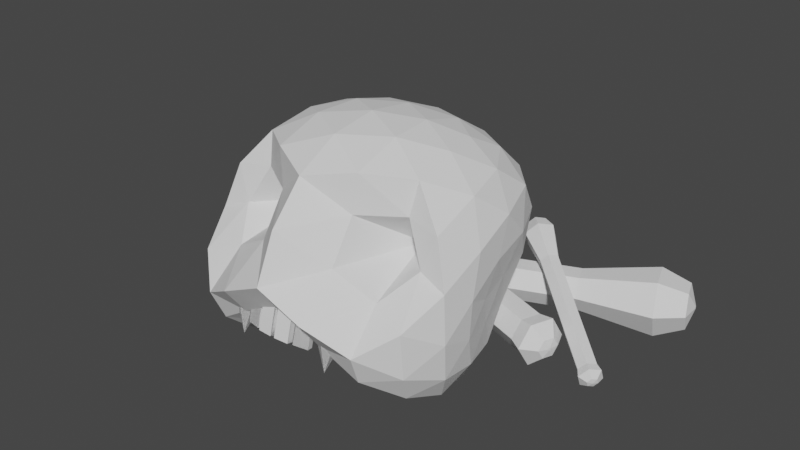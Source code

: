 # Source: Corpse.blend  (saved by Blender 2.90.8; exported with 4.5.12 LTS)
import bpy
from mathutils import Matrix  # noqa: F401  (used for matrix-valued properties, if any)

bpy.ops.wm.read_factory_settings(use_empty=True)
scene = bpy.context.scene
scene.name = 'Scene'

# ---- collections
col_collection = bpy.data.collections.new('Collection'); scene.collection.children.link(col_collection)

# ---- world
world_world = bpy.data.worlds.new('World'); scene.world = world_world
world_world.use_nodes = True; world_world.node_tree.nodes.clear()
_N = world_world.node_tree.nodes; _L = world_world.node_tree.links
n0 = _N.new('ShaderNodeOutputWorld'); n0.name = 'World Output'; n0.location = (300, 300)
n1 = _N.new('ShaderNodeBackground'); n1.name = 'Background'; n1.location = (10, 300)
n1.inputs[0].default_value = (0.05088, 0.05088, 0.05088, 1.0)
_L.new(n1.outputs[0], n0.inputs[0])
n0.is_active_output = True
world_world.color = (0.05088, 0.05088, 0.05088)
world_world.use_sun_shadow = False
world_world.sun_shadow_jitter_overblur = 0.0

# ---- meshes
me_icosphere_002 = bpy.data.meshes.new('Icosphere.002')
me_icosphere_002.from_pydata([(0.8944, -1.195, 0.2866), (0.7481, 0.3949, 0.002248), (0.7871, 1.487, 1.235), (1.595, -0.08215, 1.088), (0.8945, 0.526, 2.582), (-5.984e-05, -0.7571, 0.2452), (0.5022, -1.016, 0.3124), (0.5023, -1.25, 0.5444), (-0.006881, -1.116, 0.7034), (0.9032, 0.1185, -0.1296), (1.031, -0.3345, -0.1584), (1.005, -0.8091, 0.02081), (-5.996e-05, 0.1326, -0.3134), (0.4701, 0.2501, -0.1735), (-3.225e-05, 0.6359, -0.04834), (0.4398, 0.492, -0.01621), (1.65, -0.4197, 0.769), (1.609, -0.7685, 0.4293), (1.312, -1.053, 0.2161), (1.095, 0.3865, 0.05737), (1.406, 0.2683, 0.2879), (1.519, 0.05979, 0.7209), (0.5023, -1.27, 1.587), (1.045e-07, -1.864, 1.432), (1.005, -1.46, 0.5019), (1.051, -1.62, 0.8794), (0.9995, -1.158, 1.308), (0.806, 1.32, 0.8561), (0.8432, 1.016, 0.4634), (0.7891, 0.6591, 0.1996), (-1.045e-07, 1.434, 0.6686), (0.4539, 1.545, 0.9775), (1.681, -0.4243, 1.256), (1.612, -0.8218, 1.483), (1.266, -0.772, 1.611), (0.5023, -0.9463, 2.078), (3.225e-05, -1.186, 2.459), (3.207e-05, 1.649, 1.707), (0.4919, 1.604, 1.465), (1.121, 1.278, 1.234), (1.409, 0.8961, 1.19), (1.512, 0.3679, 1.159), (1.005, 0.03636, 2.603), (1.051, -0.5374, 2.486), (1.004, -0.6362, 2.092), (1.634, 0.08801, 1.511), (1.599, 0.2975, 1.964), (1.312, 0.4552, 2.345), (0.5024, 0.268, 2.757), (5.996e-05, -0.04552, 2.834), (0.5024, 0.8364, 2.601), (5.984e-05, 1.117, 2.517), (1.005, 0.9488, 2.357), (1.047, 1.286, 2.03), (0.9509, 1.443, 1.63), (1.418, 0.8649, 2.039), (1.566, 0.636, 1.607), (1.336, 1.147, 1.646), (0.5528, 1.273, 2.324), (0.5528, 1.537, 1.92), (4.858e-05, 1.48, 2.175), (6.3e-05, 0.5697, 2.741), (0.5528, -0.309, 2.753), (4.87e-05, -0.647, 2.75), (0.5528, -0.9092, 2.553), (1.428, -0.107, 2.267), (1.428, -0.714, 2.037), (1.655, -0.2807, 1.768), (1.383, 0.5732, 0.7167), (1.151, 0.7165, 0.3285), (1.151, 1.047, 0.7535), (1.681e-05, 1.672, 1.159), (1.548e-05, -1.607, 1.996), (1.428, -1.291, 1.163), (1.428, -1.24, 0.5963), (1.659, -0.8506, 0.9129), (0.463, 1.202, 0.5708), (0.4571, 0.793, 0.2136), (-1.882e-05, 1.015, 0.2351), (0.5528, -1.833, 1.175), (-1.62e-05, -1.579, 1.048), (0.5528, -1.546, 0.7953), (1.572, -0.2655, 0.3537), (1.422, -0.5869, 0.05597), (1.319, -0.04784, -0.0116), (-4.846e-05, 0.3844, -0.2235), (0.5442, -0.06255, -0.2342), (0.5527, -0.5511, -0.02613), (-6.056e-05, -0.2518, -0.185), (-4.506e-05, -0.9872, 0.4936), (0.9995, -1.158, 1.308), (0.8436, -0.1813, 1.569), (1.266, -0.772, 1.611), (1.004, -0.6362, 2.092), (0.5023, -1.27, 1.587), (0.5023, -0.9463, 2.078), (-0.6065, -1.59, 0.8912), (-0.4815, -1.521, 0.872), (-0.4815, -1.382, 0.8338), (-0.6065, -1.312, 0.8146), (-0.7316, -1.382, 0.8338), (-0.7316, -1.521, 0.872), (-0.6065, -1.55, 0.4922), (0.6065, -1.59, 0.8912), (0.7316, -1.521, 0.872), (0.7316, -1.382, 0.8338), (0.6065, -1.312, 0.8146), (0.4815, -1.382, 0.8338), (0.4815, -1.521, 0.872), (0.6065, -1.55, 0.4922), (-0.4398, -1.609, 0.7348), (-0.4398, -1.509, 1.098), (-0.4188, -1.528, 0.7126), (-0.4188, -1.429, 1.076), (-0.2595, -1.653, 0.7468), (-0.2595, -1.553, 1.11), (-0.2385, -1.572, 0.7246), (-0.2385, -1.472, 1.088), (-0.2115, -1.682, 0.7549), (-0.2115, -1.582, 1.118), (-0.2046, -1.599, 0.7321), (-0.2046, -1.499, 1.095), (-0.02627, -1.696, 0.7589), (-0.02627, -1.597, 1.122), (-0.01932, -1.613, 0.7361), (-0.01932, -1.514, 1.099), (0.2595, -1.653, 0.7468), (0.2595, -1.553, 1.11), (0.2385, -1.572, 0.7246), (0.2385, -1.472, 1.088), (0.4398, -1.609, 0.7348), (0.4398, -1.509, 1.098), (0.4188, -1.528, 0.7126), (0.4188, -1.429, 1.076), (0.02627, -1.696, 0.7589), (0.02627, -1.597, 1.122), (0.01932, -1.613, 0.7361), (0.01932, -1.514, 1.099), (0.2115, -1.682, 0.7549), (0.2115, -1.582, 1.118), (0.2046, -1.599, 0.7321), (0.2046, -1.499, 1.095), (1.303, 1.897, 0.5931), (1.488, 1.737, 0.5177), (1.225, 1.849, 0.504), (1.41, 1.689, 0.4285), (1.15, 1.749, 0.5319), (1.335, 1.589, 0.4565), (1.153, 1.697, 0.6489), (1.338, 1.538, 0.5735), (1.231, 1.746, 0.7381), (1.416, 1.586, 0.6626), (1.306, 1.846, 0.7101), (1.491, 1.686, 0.6347), (2.442, 0.7978, 0.00795), (2.52, 0.8461, 0.09708), (2.367, 0.6979, 0.03586), (2.37, 0.6463, 0.1529), (2.448, 0.6946, 0.242), (2.523, 0.7945, 0.2141), (1.009, 2.255, 0.7146), (0.8817, 2.177, 0.5691), (0.7594, 2.013, 0.6146), (0.7645, 1.929, 0.8058), (0.892, 2.008, 0.9514), (1.014, 2.171, 0.9058), (0.8384, 2.314, 0.7829), (0.753, 2.261, 0.6854), (0.6711, 2.152, 0.7159), (0.6745, 2.096, 0.8439), (0.7599, 2.149, 0.9414), (0.8418, 2.258, 0.9109), (0.7315, 2.24, 0.8238), (0.7253, 2.236, 0.8166), (0.7193, 2.228, 0.8189), (0.7196, 2.224, 0.8282), (0.7258, 2.228, 0.8353), (0.7318, 2.236, 0.8331), (2.516, 0.7433, -0.04717), (2.611, 0.8017, 0.0605), (2.426, 0.6227, -0.01345), (2.43, 0.5603, 0.1279), (2.524, 0.6187, 0.2356), (2.615, 0.7393, 0.2019), (2.573, 0.6619, 0.009251), (2.615, 0.6878, 0.05713), (2.532, 0.6082, 0.02424), (2.534, 0.5805, 0.08711), (2.576, 0.6065, 0.135), (2.616, 0.6601, 0.12), (2.583, 0.6313, 0.0589), (2.589, 0.6353, 0.06637), (2.576, 0.6229, 0.06124), (2.577, 0.6186, 0.07105), (2.583, 0.6226, 0.07852), (2.589, 0.631, 0.07618), (1.648, 1.749, 0.2756), (1.168, 1.574, 0.2672), (1.609, 1.869, 0.05337), (1.128, 1.694, 0.04498), (1.521, 2.109, 0.05184), (1.041, 1.934, 0.04345), (1.474, 2.229, 0.2725), (0.993, 2.054, 0.2641), (1.513, 2.109, 0.4947), (1.033, 1.934, 0.4863), (1.601, 1.869, 0.4962), (1.12, 1.694, 0.4878), (-1.551, 0.7185, -0.001786), (-1.511, 0.5983, 0.2204), (-1.638, 0.9588, -0.003312), (-1.686, 1.079, 0.2174), (-1.646, 0.9588, 0.4396), (-1.559, 0.7185, 0.4411), (2.59, 1.919, 0.292), (2.525, 2.115, -0.07089), (2.383, 2.508, -0.07339), (2.305, 2.704, 0.287), (2.37, 2.508, 0.6499), (2.513, 2.115, 0.6524), (2.882, 2.172, 0.2971), (2.838, 2.303, 0.05406), (2.743, 2.566, 0.05239), (2.691, 2.698, 0.2938), (2.734, 2.566, 0.5368), (2.83, 2.303, 0.5385), (2.874, 2.445, 0.2969), (2.87, 2.455, 0.2792), (2.863, 2.474, 0.2791), (2.86, 2.483, 0.2967), (2.863, 2.474, 0.3144), (2.87, 2.455, 0.3146), (-1.737, 0.6222, -0.05111), (-1.689, 0.477, 0.2173), (-1.843, 0.9124, -0.05295), (-1.9, 1.058, 0.2136), (-1.852, 0.9124, 0.482), (-1.746, 0.6222, 0.4839), (-1.91, 0.6515, 0.09447), (-1.888, 0.587, 0.2138), (-1.957, 0.7806, 0.09365), (-1.982, 0.8452, 0.2122), (-1.961, 0.7806, 0.3315), (-1.914, 0.6515, 0.3324), (-1.953, 0.6981, 0.1941), (-1.95, 0.688, 0.2128), (-1.96, 0.7182, 0.194), (-1.964, 0.7283, 0.2125), (-1.961, 0.7182, 0.2311), (-1.954, 0.6981, 0.2313)], [], [(0, 6, 11), (0, 11, 18), (1, 15, 29), (0, 18, 24), (1, 29, 19), (44, 35, 95, 93), (2, 38, 54), (3, 41, 45), (47, 52, 4), (46, 55, 47), (45, 56, 46), (47, 55, 52), (55, 53, 52), (46, 56, 55), (56, 57, 55), (55, 57, 53), (57, 54, 53), (45, 41, 56), (41, 40, 56), (56, 40, 57), (40, 39, 57), (57, 39, 54), (39, 2, 54), (52, 50, 4), (53, 58, 52), (54, 59, 53), (52, 58, 50), (58, 51, 50), (53, 59, 58), (59, 60, 58), (58, 60, 51), (54, 38, 59), (38, 37, 59), (59, 37, 60), (50, 48, 4), (51, 61, 50), (50, 61, 48), (61, 49, 48), (48, 42, 4), (49, 62, 48), (48, 62, 42), (62, 43, 42), (49, 63, 62), (63, 64, 62), (62, 64, 43), (64, 44, 43), (63, 36, 64), (36, 35, 64), (64, 35, 44), (35, 22, 94, 95), (42, 47, 4), (43, 65, 42), (44, 66, 43), (42, 65, 47), (65, 46, 47), (43, 66, 65), (66, 67, 65), (65, 67, 46), (67, 45, 46), (44, 34, 66), (34, 33, 66), (66, 33, 67), (33, 32, 67), (67, 32, 45), (32, 3, 45), (21, 41, 3), (20, 68, 21), (19, 69, 20), (21, 68, 41), (68, 40, 41), (20, 69, 68), (69, 70, 68), (68, 70, 40), (70, 39, 40), (19, 29, 69), (29, 28, 69), (69, 28, 70), (28, 27, 70), (70, 27, 39), (27, 2, 39), (31, 38, 2), (30, 71, 31), (31, 71, 38), (71, 37, 38), (72, 35, 36), (23, 22, 72), (72, 22, 35), (34, 44, 93, 92), (26, 34, 92, 90), (25, 73, 26), (24, 74, 25), (26, 73, 34), (73, 33, 34), (25, 74, 73), (74, 75, 73), (73, 75, 33), (75, 32, 33), (24, 18, 74), (18, 17, 74), (74, 17, 75), (17, 16, 75), (75, 16, 32), (16, 3, 32), (27, 31, 2), (28, 76, 27), (29, 77, 28), (27, 76, 31), (76, 30, 31), (28, 77, 76), (77, 78, 76), (76, 78, 30), (29, 15, 77), (15, 14, 77), (77, 14, 78), (22, 26, 90, 94), (23, 79, 22), (22, 79, 26), (79, 25, 26), (23, 80, 79), (80, 81, 79), (79, 81, 25), (81, 24, 25), (80, 8, 81), (8, 7, 81), (81, 7, 24), (7, 0, 24), (16, 21, 3), (17, 82, 16), (18, 83, 17), (16, 82, 21), (82, 20, 21), (17, 83, 82), (83, 84, 82), (82, 84, 20), (84, 19, 20), (18, 11, 83), (11, 10, 83), (83, 10, 84), (10, 9, 84), (84, 9, 19), (9, 1, 19), (13, 15, 1), (12, 85, 13), (13, 85, 15), (85, 14, 15), (9, 13, 1), (10, 86, 9), (11, 87, 10), (9, 86, 13), (86, 12, 13), (10, 87, 86), (87, 88, 86), (86, 88, 12), (11, 6, 87), (6, 5, 87), (87, 5, 88), (89, 7, 8), (5, 6, 89), (89, 6, 7), (6, 0, 7), (91, 92, 93), (95, 91, 93), (94, 91, 95), (90, 92, 91), (94, 90, 91), (96, 102, 97), (97, 102, 98), (98, 102, 99), (99, 102, 100), (96, 97, 98, 99, 100, 101), (100, 102, 101), (101, 102, 96), (103, 109, 104), (104, 109, 105), (105, 109, 106), (106, 109, 107), (103, 104, 105, 106, 107, 108), (107, 109, 108), (108, 109, 103), (110, 111, 113, 112), (112, 113, 117, 116), (116, 117, 115, 114), (114, 115, 111, 110), (112, 116, 114, 110), (117, 113, 111, 115), (118, 119, 121, 120), (120, 121, 125, 124), (124, 125, 123, 122), (122, 123, 119, 118), (120, 124, 122, 118), (125, 121, 119, 123), (126, 127, 129, 128), (128, 129, 133, 132), (132, 133, 131, 130), (130, 131, 127, 126), (128, 132, 130, 126), (133, 129, 127, 131), (134, 135, 137, 136), (136, 137, 141, 140), (140, 141, 139, 138), (138, 139, 135, 134), (136, 140, 138, 134), (141, 137, 135, 139), (142, 143, 145, 144), (144, 145, 147, 146), (146, 147, 149, 148), (148, 149, 151, 150), (151, 149, 157, 158), (150, 151, 153, 152), (152, 153, 143, 142), (144, 146, 162, 161), (159, 158, 182, 183), (147, 145, 154, 156), (153, 151, 158, 159), (145, 143, 155, 154), (149, 147, 156, 157), (143, 153, 159, 155), (165, 160, 166, 171), (150, 152, 165, 164), (142, 144, 161, 160), (146, 148, 163, 162), (152, 142, 160, 165), (148, 150, 164, 163), (170, 171, 177, 176), (163, 164, 170, 169), (161, 162, 168, 167), (164, 165, 171, 170), (162, 163, 169, 168), (160, 161, 167, 166), (172, 173, 174, 175, 176, 177), (168, 169, 175, 174), (166, 167, 173, 172), (171, 166, 172, 177), (169, 170, 176, 175), (167, 168, 174, 173), (183, 182, 188, 189), (157, 156, 180, 181), (154, 155, 179, 178), (155, 159, 183, 179), (158, 157, 181, 182), (156, 154, 178, 180), (188, 187, 193, 194), (181, 180, 186, 187), (178, 179, 185, 184), (179, 183, 189, 185), (182, 181, 187, 188), (180, 178, 184, 186), (190, 191, 195, 194, 193, 192), (186, 184, 190, 192), (189, 188, 194, 195), (187, 186, 192, 193), (184, 185, 191, 190), (185, 189, 195, 191), (196, 197, 199, 198), (198, 199, 201, 200), (200, 201, 203, 202), (202, 203, 205, 204), (205, 203, 211, 212), (204, 205, 207, 206), (206, 207, 197, 196), (198, 200, 216, 215), (213, 212, 236, 237), (201, 199, 208, 210), (207, 205, 212, 213), (199, 197, 209, 208), (203, 201, 210, 211), (197, 207, 213, 209), (219, 214, 220, 225), (204, 206, 219, 218), (196, 198, 215, 214), (200, 202, 217, 216), (206, 196, 214, 219), (202, 204, 218, 217), (224, 225, 231, 230), (217, 218, 224, 223), (215, 216, 222, 221), (218, 219, 225, 224), (216, 217, 223, 222), (214, 215, 221, 220), (226, 227, 228, 229, 230, 231), (222, 223, 229, 228), (220, 221, 227, 226), (225, 220, 226, 231), (223, 224, 230, 229), (221, 222, 228, 227), (237, 236, 242, 243), (211, 210, 234, 235), (208, 209, 233, 232), (209, 213, 237, 233), (212, 211, 235, 236), (210, 208, 232, 234), (242, 241, 247, 248), (235, 234, 240, 241), (232, 233, 239, 238), (233, 237, 243, 239), (236, 235, 241, 242), (234, 232, 238, 240), (244, 245, 249, 248, 247, 246), (240, 238, 244, 246), (243, 242, 248, 249), (241, 240, 246, 247), (238, 239, 245, 244), (239, 243, 249, 245)])
_uv = me_icosphere_002.uv_layers.new(name='UVMap')
_uv.uv.foreach_set('vector', [0.2727, 0.1575, 0.2955, 0.1181, 0.3182, 0.1575, 0.2727, 0.1575, 0.3182, 0.1575, 0.2955, 0.1968, 0.4545, 0.1575, 0.5, 0.1575, 0.4773, 0.1968, 0.2727, 0.1575, 0.2955, 0.1968, 0.25, 0.1968, 0.4545, 0.1575, 0.4773, 0.1968, 0.4318, 0.1968, 0.1591, 0.3543, 0.1364, 0.3149, 0.1364, 0.3149, 0.1591, 0.3543, 0.5455, 0.3149, 0.5909, 0.3149, 0.5682, 0.3543, 0.3636, 0.3149, 0.4091, 0.3149, 0.3864, 0.3543, 0.4318, 0.433, 0.4773, 0.433, 0.4545, 0.4724, 0.4091, 0.3937, 0.4545, 0.3937, 0.4318, 0.433, 0.3864, 0.3543, 0.4318, 0.3543, 0.4091, 0.3937, 0.4318, 0.433, 0.4545, 0.3937, 0.4773, 0.433, 0.4545, 0.3937, 0.5, 0.3937, 0.4773, 0.433, 0.4091, 0.3937, 0.4318, 0.3543, 0.4545, 0.3937, 0.4318, 0.3543, 0.4773, 0.3543, 0.4545, 0.3937, 0.4545, 0.3937, 0.4773, 0.3543, 0.5, 0.3937, 0.4773, 0.3543, 0.5227, 0.3543, 0.5, 0.3937, 0.3864, 0.3543, 0.4091, 0.3149, 0.4318, 0.3543, 0.4091, 0.3149, 0.4545, 0.3149, 0.4318, 0.3543, 0.4318, 0.3543, 0.4545, 0.3149, 0.4773, 0.3543, 0.4545, 0.3149, 0.5, 0.3149, 0.4773, 0.3543, 0.4773, 0.3543, 0.5, 0.3149, 0.5227, 0.3543, 0.5, 0.3149, 0.5455, 0.3149, 0.5227, 0.3543, 0.6136, 0.433, 0.6591, 0.433, 0.6364, 0.4724, 0.5909, 0.3937, 0.6364, 0.3937, 0.6136, 0.433, 0.5682, 0.3543, 0.6136, 0.3543, 0.5909, 0.3937, 0.6136, 0.433, 0.6364, 0.3937, 0.6591, 0.433, 0.6364, 0.3937, 0.6818, 0.3937, 0.6591, 0.433, 0.5909, 0.3937, 0.6136, 0.3543, 0.6364, 0.3937, 0.6136, 0.3543, 0.6591, 0.3543, 0.6364, 0.3937, 0.6364, 0.3937, 0.6591, 0.3543, 0.6818, 0.3937, 0.5682, 0.3543, 0.5909, 0.3149, 0.6136, 0.3543, 0.5909, 0.3149, 0.6364, 0.3149, 0.6136, 0.3543, 0.6136, 0.3543, 0.6364, 0.3149, 0.6591, 0.3543, 0.7955, 0.433, 0.8409, 0.433, 0.8182, 0.4724, 0.7727, 0.3937, 0.8182, 0.3937, 0.7955, 0.433, 0.7955, 0.433, 0.8182, 0.3937, 0.8409, 0.433, 0.8182, 0.3937, 0.8636, 0.3937, 0.8409, 0.433, 0.06818, 0.433, 0.1136, 0.433, 0.09091, 0.4724, 0.04545, 0.3937, 0.09091, 0.3937, 0.06818, 0.433, 0.06818, 0.433, 0.09091, 0.3937, 0.1136, 0.433, 0.09091, 0.3937, 0.1364, 0.3937, 0.1136, 0.433, 0.04545, 0.3937, 0.06818, 0.3543, 0.09091, 0.3937, 0.06818, 0.3543, 0.1136, 0.3543, 0.09091, 0.3937, 0.09091, 0.3937, 0.1136, 0.3543, 0.1364, 0.3937, 0.1136, 0.3543, 0.1591, 0.3543, 0.1364, 0.3937, 0.06818, 0.3543, 0.09091, 0.3149, 0.1136, 0.3543, 0.09091, 0.3149, 0.1364, 0.3149, 0.1136, 0.3543, 0.1136, 0.3543, 0.1364, 0.3149, 0.1591, 0.3543, 0.1364, 0.3149, 0.1591, 0.2756, 0.1591, 0.2756, 0.1364, 0.3149, 0.25, 0.433, 0.2955, 0.433, 0.2727, 0.4724, 0.2273, 0.3937, 0.2727, 0.3937, 0.25, 0.433, 0.2045, 0.3543, 0.25, 0.3543, 0.2273, 0.3937, 0.25, 0.433, 0.2727, 0.3937, 0.2955, 0.433, 0.2727, 0.3937, 0.3182, 0.3937, 0.2955, 0.433, 0.2273, 0.3937, 0.25, 0.3543, 0.2727, 0.3937, 0.25, 0.3543, 0.2955, 0.3543, 0.2727, 0.3937, 0.2727, 0.3937, 0.2955, 0.3543, 0.3182, 0.3937, 0.2955, 0.3543, 0.3409, 0.3543, 0.3182, 0.3937, 0.2045, 0.3543, 0.2273, 0.3149, 0.25, 0.3543, 0.2273, 0.3149, 0.2727, 0.3149, 0.25, 0.3543, 0.25, 0.3543, 0.2727, 0.3149, 0.2955, 0.3543, 0.2727, 0.3149, 0.3182, 0.3149, 0.2955, 0.3543, 0.2955, 0.3543, 0.3182, 0.3149, 0.3409, 0.3543, 0.3182, 0.3149, 0.3636, 0.3149, 0.3409, 0.3543, 0.3864, 0.2756, 0.4091, 0.3149, 0.3636, 0.3149, 0.4091, 0.2362, 0.4318, 0.2756, 0.3864, 0.2756, 0.4318, 0.1968, 0.4545, 0.2362, 0.4091, 0.2362, 0.3864, 0.2756, 0.4318, 0.2756, 0.4091, 0.3149, 0.4318, 0.2756, 0.4545, 0.3149, 0.4091, 0.3149, 0.4091, 0.2362, 0.4545, 0.2362, 0.4318, 0.2756, 0.4545, 0.2362, 0.4773, 0.2756, 0.4318, 0.2756, 0.4318, 0.2756, 0.4773, 0.2756, 0.4545, 0.3149, 0.4773, 0.2756, 0.5, 0.3149, 0.4545, 0.3149, 0.4318, 0.1968, 0.4773, 0.1968, 0.4545, 0.2362, 0.4773, 0.1968, 0.5, 0.2362, 0.4545, 0.2362, 0.4545, 0.2362, 0.5, 0.2362, 0.4773, 0.2756, 0.5, 0.2362, 0.5227, 0.2756, 0.4773, 0.2756, 0.4773, 0.2756, 0.5227, 0.2756, 0.5, 0.3149, 0.5227, 0.2756, 0.5455, 0.3149, 0.5, 0.3149, 0.5682, 0.2756, 0.5909, 0.3149, 0.5455, 0.3149, 0.5909, 0.2362, 0.6136, 0.2756, 0.5682, 0.2756, 0.5682, 0.2756, 0.6136, 0.2756, 0.5909, 0.3149, 0.6136, 0.2756, 0.6364, 0.3149, 0.5909, 0.3149, 0.1136, 0.2756, 0.1364, 0.3149, 0.09091, 0.3149, 0.1364, 0.2362, 0.1591, 0.2756, 0.1136, 0.2756, 0.1136, 0.2756, 0.1591, 0.2756, 0.1364, 0.3149, 0.2273, 0.3149, 0.2045, 0.3543, 0.2045, 0.3543, 0.2273, 0.3149, 0.2045, 0.2756, 0.2273, 0.3149, 0.2273, 0.3149, 0.2045, 0.2756, 0.2273, 0.2362, 0.25, 0.2756, 0.2045, 0.2756, 0.25, 0.1968, 0.2727, 0.2362, 0.2273, 0.2362, 0.2045, 0.2756, 0.25, 0.2756, 0.2273, 0.3149, 0.25, 0.2756, 0.2727, 0.3149, 0.2273, 0.3149, 0.2273, 0.2362, 0.2727, 0.2362, 0.25, 0.2756, 0.2727, 0.2362, 0.2955, 0.2756, 0.25, 0.2756, 0.25, 0.2756, 0.2955, 0.2756, 0.2727, 0.3149, 0.2955, 0.2756, 0.3182, 0.3149, 0.2727, 0.3149, 0.25, 0.1968, 0.2955, 0.1968, 0.2727, 0.2362, 0.2955, 0.1968, 0.3182, 0.2362, 0.2727, 0.2362, 0.2727, 0.2362, 0.3182, 0.2362, 0.2955, 0.2756, 0.3182, 0.2362, 0.3409, 0.2756, 0.2955, 0.2756, 0.2955, 0.2756, 0.3409, 0.2756, 0.3182, 0.3149, 0.3409, 0.2756, 0.3636, 0.3149, 0.3182, 0.3149, 0.5227, 0.2756, 0.5682, 0.2756, 0.5455, 0.3149, 0.5, 0.2362, 0.5455, 0.2362, 0.5227, 0.2756, 0.4773, 0.1968, 0.5227, 0.1968, 0.5, 0.2362, 0.5227, 0.2756, 0.5455, 0.2362, 0.5682, 0.2756, 0.5455, 0.2362, 0.5909, 0.2362, 0.5682, 0.2756, 0.5, 0.2362, 0.5227, 0.1968, 0.5455, 0.2362, 0.5227, 0.1968, 0.5682, 0.1968, 0.5455, 0.2362, 0.5455, 0.2362, 0.5682, 0.1968, 0.5909, 0.2362, 0.4773, 0.1968, 0.5, 0.1575, 0.5227, 0.1968, 0.5, 0.1575, 0.5455, 0.1575, 0.5227, 0.1968, 0.5227, 0.1968, 0.5455, 0.1575, 0.5682, 0.1968, 0.1591, 0.2756, 0.2045, 0.2756, 0.2045, 0.2756, 0.1591, 0.2756, 0.1364, 0.2362, 0.1818, 0.2362, 0.1591, 0.2756, 0.1591, 0.2756, 0.1818, 0.2362, 0.2045, 0.2756, 0.1818, 0.2362, 0.2273, 0.2362, 0.2045, 0.2756, 0.1364, 0.2362, 0.1591, 0.1968, 0.1818, 0.2362, 0.1591, 0.1968, 0.2045, 0.1968, 0.1818, 0.2362, 0.1818, 0.2362, 0.2045, 0.1968, 0.2273, 0.2362, 0.2045, 0.1968, 0.25, 0.1968, 0.2273, 0.2362, 0.1591, 0.1968, 0.1818, 0.1575, 0.2045, 0.1968, 0.1818, 0.1575, 0.2273, 0.1575, 0.2045, 0.1968, 0.2045, 0.1968, 0.2273, 0.1575, 0.25, 0.1968, 0.2273, 0.1575, 0.2727, 0.1575, 0.25, 0.1968, 0.3409, 0.2756, 0.3864, 0.2756, 0.3636, 0.3149, 0.3182, 0.2362, 0.3636, 0.2362, 0.3409, 0.2756, 0.2955, 0.1968, 0.3409, 0.1968, 0.3182, 0.2362, 0.3409, 0.2756, 0.3636, 0.2362, 0.3864, 0.2756, 0.3636, 0.2362, 0.4091, 0.2362, 0.3864, 0.2756, 0.3182, 0.2362, 0.3409, 0.1968, 0.3636, 0.2362, 0.3409, 0.1968, 0.3864, 0.1968, 0.3636, 0.2362, 0.3636, 0.2362, 0.3864, 0.1968, 0.4091, 0.2362, 0.3864, 0.1968, 0.4318, 0.1968, 0.4091, 0.2362, 0.2955, 0.1968, 0.3182, 0.1575, 0.3409, 0.1968, 0.3182, 0.1575, 0.3636, 0.1575, 0.3409, 0.1968, 0.3409, 0.1968, 0.3636, 0.1575, 0.3864, 0.1968, 0.3636, 0.1575, 0.4091, 0.1575, 0.3864, 0.1968, 0.3864, 0.1968, 0.4091, 0.1575, 0.4318, 0.1968, 0.4091, 0.1575, 0.4545, 0.1575, 0.4318, 0.1968, 0.4773, 0.1181, 0.5, 0.1575, 0.4545, 0.1575, 0.5, 0.07873, 0.5227, 0.1181, 0.4773, 0.1181, 0.4773, 0.1181, 0.5227, 0.1181, 0.5, 0.1575, 0.5227, 0.1181, 0.5455, 0.1575, 0.5, 0.1575, 0.4091, 0.1575, 0.4318, 0.1181, 0.4545, 0.1575, 0.3636, 0.1575, 0.3864, 0.1181, 0.4091, 0.1575, 0.3182, 0.1575, 0.3409, 0.1181, 0.3636, 0.1575, 0.4091, 0.1575, 0.3864, 0.1181, 0.4318, 0.1181, 0.3864, 0.1181, 0.4091, 0.07873, 0.4318, 0.1181, 0.3636, 0.1575, 0.3409, 0.1181, 0.3864, 0.1181, 0.3409, 0.1181, 0.3636, 0.07873, 0.3864, 0.1181, 0.3864, 0.1181, 0.3636, 0.07873, 0.4091, 0.07873, 0.3182, 0.1575, 0.2955, 0.1181, 0.3409, 0.1181, 0.2955, 0.1181, 0.3182, 0.07873, 0.3409, 0.1181, 0.3409, 0.1181, 0.3182, 0.07873, 0.3636, 0.07873, 0.2045, 0.1181, 0.2273, 0.1575, 0.1818, 0.1575, 0.2273, 0.07873, 0.25, 0.1181, 0.2045, 0.1181, 0.2045, 0.1181, 0.25, 0.1181, 0.2273, 0.1575, 0.25, 0.1181, 0.2727, 0.1575, 0.2273, 0.1575, 0.1818, 0.3149, 0.2273, 0.3149, 0.2045, 0.3543, 0.1364, 0.3149, 0.1818, 0.3149, 0.1591, 0.3543, 0.1591, 0.2756, 0.1818, 0.3149, 0.1364, 0.3149, 0.2045, 0.2756, 0.2273, 0.3149, 0.1818, 0.3149, 0.1591, 0.2756, 0.2045, 0.2756, 0.1818, 0.3149, 0.25, 0.49, 0.25, 0.25, 0.4578, 0.37, 0.4578, 0.37, 0.25, 0.25, 0.4578, 0.13, 0.4578, 0.13, 0.25, 0.25, 0.25, 0.01, 0.25, 0.01, 0.25, 0.25, 0.04215, 0.13, 0.75, 0.49, 0.9578, 0.37, 0.9578, 0.13, 0.75, 0.01, 0.5422, 0.13, 0.5422, 0.37, 0.04215, 0.13, 0.25, 0.25, 0.04215, 0.37, 0.04215, 0.37, 0.25, 0.25, 0.25, 0.49, 0.25, 0.49, 0.25, 0.25, 0.4578, 0.37, 0.4578, 0.37, 0.25, 0.25, 0.4578, 0.13, 0.4578, 0.13, 0.25, 0.25, 0.25, 0.01, 0.25, 0.01, 0.25, 0.25, 0.04215, 0.13, 0.75, 0.49, 0.9578, 0.37, 0.9578, 0.13, 0.75, 0.01, 0.5422, 0.13, 0.5422, 0.37, 0.04215, 0.13, 0.25, 0.25, 0.04215, 0.37, 0.04215, 0.37, 0.25, 0.25, 0.25, 0.49, 0.375, 0.0, 0.625, 0.0, 0.625, 0.25, 0.375, 0.25, 0.375, 0.25, 0.625, 0.25, 0.625, 0.5, 0.375, 0.5, 0.375, 0.5, 0.625, 0.5, 0.625, 0.75, 0.375, 0.75, 0.375, 0.75, 0.625, 0.75, 0.625, 1.0, 0.375, 1.0, 0.125, 0.5, 0.375, 0.5, 0.375, 0.75, 0.125, 0.75, 0.625, 0.5, 0.875, 0.5, 0.875, 0.75, 0.625, 0.75, 0.375, 0.0, 0.625, 0.0, 0.625, 0.25, 0.375, 0.25, 0.375, 0.25, 0.625, 0.25, 0.625, 0.5, 0.375, 0.5, 0.375, 0.5, 0.625, 0.5, 0.625, 0.75, 0.375, 0.75, 0.375, 0.75, 0.625, 0.75, 0.625, 1.0, 0.375, 1.0, 0.125, 0.5, 0.375, 0.5, 0.375, 0.75, 0.125, 0.75, 0.625, 0.5, 0.875, 0.5, 0.875, 0.75, 0.625, 0.75, 0.375, 0.0, 0.625, 0.0, 0.625, 0.25, 0.375, 0.25, 0.375, 0.25, 0.625, 0.25, 0.625, 0.5, 0.375, 0.5, 0.375, 0.5, 0.625, 0.5, 0.625, 0.75, 0.375, 0.75, 0.375, 0.75, 0.625, 0.75, 0.625, 1.0, 0.375, 1.0, 0.125, 0.5, 0.375, 0.5, 0.375, 0.75, 0.125, 0.75, 0.625, 0.5, 0.875, 0.5, 0.875, 0.75, 0.625, 0.75, 0.375, 0.0, 0.625, 0.0, 0.625, 0.25, 0.375, 0.25, 0.375, 0.25, 0.625, 0.25, 0.625, 0.5, 0.375, 0.5, 0.375, 0.5, 0.625, 0.5, 0.625, 0.75, 0.375, 0.75, 0.375, 0.75, 0.625, 0.75, 0.625, 1.0, 0.375, 1.0, 0.125, 0.5, 0.375, 0.5, 0.375, 0.75, 0.125, 0.75, 0.625, 0.5, 0.875, 0.5, 0.875, 0.75, 0.625, 0.75, 1.0, 0.5, 1.0, 1.0, 0.8333, 1.0, 0.8333, 0.5, 0.8333, 0.5, 0.8333, 1.0, 0.6667, 1.0, 0.6667, 0.5, 0.6667, 0.5, 0.6667, 1.0, 0.5, 1.0, 0.5, 0.5, 0.5, 0.5, 0.5, 1.0, 0.3333, 1.0, 0.3333, 0.5, 0.3333, 1.0, 0.5, 1.0, 0.5, 1.0, 0.3333, 1.0, 0.3333, 0.5, 0.3333, 1.0, 0.1667, 1.0, 0.1667, 0.5, 0.1667, 0.5, 0.1667, 1.0, -8.941e-08, 1.0, -8.941e-08, 0.5, 0.8333, 0.5, 0.6667, 0.5, 0.6667, 0.5, 0.8333, 0.5, 0.1667, 1.0, 0.3333, 1.0, 0.3333, 1.0, 0.1667, 1.0, 0.6667, 1.0, 0.8333, 1.0, 0.8333, 1.0, 0.6667, 1.0, 0.1667, 1.0, 0.3333, 1.0, 0.3333, 1.0, 0.1667, 1.0, 0.8333, 1.0, 1.0, 1.0, 1.0, 1.0, 0.8333, 1.0, 0.5, 1.0, 0.6667, 1.0, 0.6667, 1.0, 0.5, 1.0, -8.941e-08, 1.0, 0.1667, 1.0, 0.1667, 1.0, -8.941e-08, 1.0, 0.1667, 0.5, -8.941e-08, 0.5, -8.941e-08, 0.5, 0.1667, 0.5, 0.3333, 0.5, 0.1667, 0.5, 0.1667, 0.5, 0.3333, 0.5, 1.0, 0.5, 0.8333, 0.5, 0.8333, 0.5, 1.0, 0.5, 0.6667, 0.5, 0.5, 0.5, 0.5, 0.5, 0.6667, 0.5, 0.1667, 0.5, -8.941e-08, 0.5, -8.941e-08, 0.5, 0.1667, 0.5, 0.5, 0.5, 0.3333, 0.5, 0.3333, 0.5, 0.5, 0.5, 0.3333, 0.5, 0.1667, 0.5, 0.1667, 0.5, 0.3333, 0.5, 0.5, 0.5, 0.3333, 0.5, 0.3333, 0.5, 0.5, 0.5, 0.8333, 0.5, 0.6667, 0.5, 0.6667, 0.5, 0.8333, 0.5, 0.3333, 0.5, 0.1667, 0.5, 0.1667, 0.5, 0.3333, 0.5, 0.6667, 0.5, 0.5, 0.5, 0.5, 0.5, 0.6667, 0.5, 1.0, 0.5, 0.8333, 0.5, 0.8333, 0.5, 1.0, 0.5, 0.75, 0.49, 0.9578, 0.37, 0.9578, 0.13, 0.75, 0.01, 0.5422, 0.13, 0.5422, 0.37, 0.6667, 0.5, 0.5, 0.5, 0.5, 0.5, 0.6667, 0.5, 1.0, 0.5, 0.8333, 0.5, 0.8333, 0.5, 1.0, 0.5, 0.1667, 0.5, -8.941e-08, 0.5, -8.941e-08, 0.5, 0.1667, 0.5, 0.5, 0.5, 0.3333, 0.5, 0.3333, 0.5, 0.5, 0.5, 0.8333, 0.5, 0.6667, 0.5, 0.6667, 0.5, 0.8333, 0.5, 0.1667, 1.0, 0.3333, 1.0, 0.3333, 1.0, 0.1667, 1.0, 0.5, 1.0, 0.6667, 1.0, 0.6667, 1.0, 0.5, 1.0, 0.8333, 1.0, 1.0, 1.0, 1.0, 1.0, 0.8333, 1.0, -8.941e-08, 1.0, 0.1667, 1.0, 0.1667, 1.0, -8.941e-08, 1.0, 0.3333, 1.0, 0.5, 1.0, 0.5, 1.0, 0.3333, 1.0, 0.6667, 1.0, 0.8333, 1.0, 0.8333, 1.0, 0.6667, 1.0, 0.3333, 1.0, 0.5, 1.0, 0.5, 1.0, 0.3333, 1.0, 0.5, 1.0, 0.6667, 1.0, 0.6667, 1.0, 0.5, 1.0, 0.8333, 1.0, 1.0, 1.0, 1.0, 1.0, 0.8333, 1.0, -8.941e-08, 1.0, 0.1667, 1.0, 0.1667, 1.0, -8.941e-08, 1.0, 0.3333, 1.0, 0.5, 1.0, 0.5, 1.0, 0.3333, 1.0, 0.6667, 1.0, 0.8333, 1.0, 0.8333, 1.0, 0.6667, 1.0, 0.4578, 0.37, 0.25, 0.49, 0.04215, 0.37, 0.04215, 0.13, 0.25, 0.01, 0.4578, 0.13, 0.6667, 1.0, 0.8333, 1.0, 0.8333, 1.0, 0.6667, 1.0, 0.1667, 1.0, 0.3333, 1.0, 0.3333, 1.0, 0.1667, 1.0, 0.5, 1.0, 0.6667, 1.0, 0.6667, 1.0, 0.5, 1.0, 0.8333, 1.0, 1.0, 1.0, 1.0, 1.0, 0.8333, 1.0, -8.941e-08, 1.0, 0.1667, 1.0, 0.1667, 1.0, -8.941e-08, 1.0, 1.0, 0.5, 1.0, 1.0, 0.8333, 1.0, 0.8333, 0.5, 0.8333, 0.5, 0.8333, 1.0, 0.6667, 1.0, 0.6667, 0.5, 0.6667, 0.5, 0.6667, 1.0, 0.5, 1.0, 0.5, 0.5, 0.5, 0.5, 0.5, 1.0, 0.3333, 1.0, 0.3333, 0.5, 0.3333, 1.0, 0.5, 1.0, 0.5, 1.0, 0.3333, 1.0, 0.3333, 0.5, 0.3333, 1.0, 0.1667, 1.0, 0.1667, 0.5, 0.1667, 0.5, 0.1667, 1.0, -8.941e-08, 1.0, -8.941e-08, 0.5, 0.8333, 0.5, 0.6667, 0.5, 0.6667, 0.5, 0.8333, 0.5, 0.1667, 1.0, 0.3333, 1.0, 0.3333, 1.0, 0.1667, 1.0, 0.6667, 1.0, 0.8333, 1.0, 0.8333, 1.0, 0.6667, 1.0, 0.1667, 1.0, 0.3333, 1.0, 0.3333, 1.0, 0.1667, 1.0, 0.8333, 1.0, 1.0, 1.0, 1.0, 1.0, 0.8333, 1.0, 0.5, 1.0, 0.6667, 1.0, 0.6667, 1.0, 0.5, 1.0, -8.941e-08, 1.0, 0.1667, 1.0, 0.1667, 1.0, -8.941e-08, 1.0, 0.1667, 0.5, -8.941e-08, 0.5, -8.941e-08, 0.5, 0.1667, 0.5, 0.3333, 0.5, 0.1667, 0.5, 0.1667, 0.5, 0.3333, 0.5, 1.0, 0.5, 0.8333, 0.5, 0.8333, 0.5, 1.0, 0.5, 0.6667, 0.5, 0.5, 0.5, 0.5, 0.5, 0.6667, 0.5, 0.1667, 0.5, -8.941e-08, 0.5, -8.941e-08, 0.5, 0.1667, 0.5, 0.5, 0.5, 0.3333, 0.5, 0.3333, 0.5, 0.5, 0.5, 0.3333, 0.5, 0.1667, 0.5, 0.1667, 0.5, 0.3333, 0.5, 0.5, 0.5, 0.3333, 0.5, 0.3333, 0.5, 0.5, 0.5, 0.8333, 0.5, 0.6667, 0.5, 0.6667, 0.5, 0.8333, 0.5, 0.3333, 0.5, 0.1667, 0.5, 0.1667, 0.5, 0.3333, 0.5, 0.6667, 0.5, 0.5, 0.5, 0.5, 0.5, 0.6667, 0.5, 1.0, 0.5, 0.8333, 0.5, 0.8333, 0.5, 1.0, 0.5, 0.75, 0.49, 0.9578, 0.37, 0.9578, 0.13, 0.75, 0.01, 0.5422, 0.13, 0.5422, 0.37, 0.6667, 0.5, 0.5, 0.5, 0.5, 0.5, 0.6667, 0.5, 1.0, 0.5, 0.8333, 0.5, 0.8333, 0.5, 1.0, 0.5, 0.1667, 0.5, -8.941e-08, 0.5, -8.941e-08, 0.5, 0.1667, 0.5, 0.5, 0.5, 0.3333, 0.5, 0.3333, 0.5, 0.5, 0.5, 0.8333, 0.5, 0.6667, 0.5, 0.6667, 0.5, 0.8333, 0.5, 0.1667, 1.0, 0.3333, 1.0, 0.3333, 1.0, 0.1667, 1.0, 0.5, 1.0, 0.6667, 1.0, 0.6667, 1.0, 0.5, 1.0, 0.8333, 1.0, 1.0, 1.0, 1.0, 1.0, 0.8333, 1.0, -8.941e-08, 1.0, 0.1667, 1.0, 0.1667, 1.0, -8.941e-08, 1.0, 0.3333, 1.0, 0.5, 1.0, 0.5, 1.0, 0.3333, 1.0, 0.6667, 1.0, 0.8333, 1.0, 0.8333, 1.0, 0.6667, 1.0, 0.3333, 1.0, 0.5, 1.0, 0.5, 1.0, 0.3333, 1.0, 0.5, 1.0, 0.6667, 1.0, 0.6667, 1.0, 0.5, 1.0, 0.8333, 1.0, 1.0, 1.0, 1.0, 1.0, 0.8333, 1.0, -8.941e-08, 1.0, 0.1667, 1.0, 0.1667, 1.0, -8.941e-08, 1.0, 0.3333, 1.0, 0.5, 1.0, 0.5, 1.0, 0.3333, 1.0, 0.6667, 1.0, 0.8333, 1.0, 0.8333, 1.0, 0.6667, 1.0, 0.4578, 0.37, 0.25, 0.49, 0.04215, 0.37, 0.04215, 0.13, 0.25, 0.01, 0.4578, 0.13, 0.6667, 1.0, 0.8333, 1.0, 0.8333, 1.0, 0.6667, 1.0, 0.1667, 1.0, 0.3333, 1.0, 0.3333, 1.0, 0.1667, 1.0, 0.5, 1.0, 0.6667, 1.0, 0.6667, 1.0, 0.5, 1.0, 0.8333, 1.0, 1.0, 1.0, 1.0, 1.0, 0.8333, 1.0, -8.941e-08, 1.0, 0.1667, 1.0, 0.1667, 1.0, -8.941e-08, 1.0])
me_icosphere_002.use_remesh_fix_poles = True
me_icosphere_002.use_remesh_preserve_attributes = False
me_icosphere_002.use_mirror_x = True
me_icosphere_002.update()

# ---- objects
ob_skull = bpy.data.objects.new('Skull', me_icosphere_002)

# ---- transforms, parenting, visibility, modifiers, constraints
ob_skull.location = (0.0, 0.0, 0.0)
ob_skull.lineart.crease_threshold = 0.0
ob_skull.use_mesh_mirror_x = True
_m = ob_skull.modifiers.new('Mirror', 'MIRROR')

# ---- collection membership
col_collection.objects.link(ob_skull)

# ---- scene / render settings (as saved in the file)
scene.frame_start = 1; scene.frame_end = 250; scene.frame_set(1)
scene.render.engine = 'BLENDER_EEVEE_NEXT'
scene.cycles.use_denoising = False
scene.cycles.samples = 128
scene.cycles.sampling_pattern = 'TABULATED_SOBOL'
scene.cycles.use_adaptive_sampling = False
scene.cycles.use_light_tree = False
scene.view_settings.view_transform = 'Filmic'
bpy.context.view_layer.update()

# ---- added for rendering (the .blend has no active camera and no usable light): camera, sun
cam_auto = bpy.data.cameras.new('AutoCamera')
cam_auto.lens = 50.0
cam_auto.sensor_width = 36.0
cam_auto.clip_end = 1000.0
ob_auto_camera = bpy.data.objects.new('AutoCamera', cam_auto)
scene.collection.objects.link(ob_auto_camera)
ob_auto_camera.location = (7.40191, -8.46236, 7.18193)
ob_auto_camera.rotation_euler = (1.09748, -7.21219e-08, 0.694738)
scene.camera = ob_auto_camera
light_auto_sun = bpy.data.lights.new('AutoSun', 'SUN')
light_auto_sun.energy = 3.0
light_auto_sun.angle = 0.0523599
ob_auto_sun = bpy.data.objects.new('AutoSun', light_auto_sun)
scene.collection.objects.link(ob_auto_sun)
ob_auto_sun.rotation_euler = (0.872665, 0.174533, 0.523599)
bpy.context.view_layer.update()
